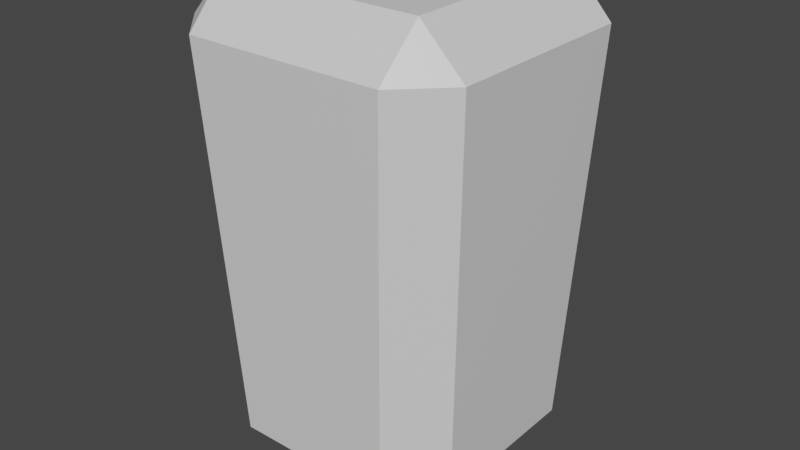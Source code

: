 # Source: enemyRedArm.blend  (saved by Blender 2.81.16; exported with 4.5.12 LTS)
import bpy
from mathutils import Matrix  # noqa: F401  (used for matrix-valued properties, if any)

bpy.ops.wm.read_factory_settings(use_empty=True)
scene = bpy.context.scene
scene.name = 'Scene'

# ---- collections
col_collection = bpy.data.collections.new('Collection'); scene.collection.children.link(col_collection)

# ---- materials (node trees are filled in below, after node groups)
mat_material = bpy.data.materials.new('Material')
mat_material.alpha_threshold = 0.0
mat_material.use_transparent_shadow = False
mat_material.line_color = (0.0, 0.0, 0.0, 1.0)

# ---- material node trees
mat_material.use_nodes = True; mat_material.node_tree.nodes.clear()
_N = mat_material.node_tree.nodes; _L = mat_material.node_tree.links
n0 = _N.new('ShaderNodeOutputMaterial'); n0.name = 'Material Output'; n0.location = (300, 300)
n1 = _N.new('ShaderNodeBsdfPrincipled'); n1.name = 'Principled BSDF'; n1.location = (10, 300)
n1.distribution = 'GGX'
n1.subsurface_method = 'BURLEY'
n1.inputs[2].default_value = 0.4
n1.inputs[3].default_value = 1.45
n1.inputs[27].default_value = (0.0, 0.0, 0.0, 1.0)
n1.inputs[28].default_value = 1.0
_L.new(n1.outputs[0], n0.inputs[0])
n0.is_active_output = True

# ---- world
world_world = bpy.data.worlds.new('World'); scene.world = world_world
world_world.use_nodes = True; world_world.node_tree.nodes.clear()
_N = world_world.node_tree.nodes; _L = world_world.node_tree.links
n0 = _N.new('ShaderNodeOutputWorld'); n0.name = 'World Output'; n0.location = (300, 300)
n1 = _N.new('ShaderNodeBackground'); n1.name = 'Background'; n1.location = (10, 300)
n1.inputs[0].default_value = (0.05088, 0.05088, 0.05088, 1.0)
_L.new(n1.outputs[0], n0.inputs[0])
n0.is_active_output = True
world_world.color = (0.05088, 0.05088, 0.05088)
world_world.use_sun_shadow = False
world_world.sun_shadow_jitter_overblur = 0.0

# ---- meshes
me_cube = bpy.data.meshes.new('Cube')
me_cube.from_pydata([(0.04329, 0.0624, 0.08467), (0.04418, 0.04418, 0.1037), (0.0624, 0.04329, 0.08467), (0.0347, 0.0347, -0.1037), (0.03555, 0.05466, -0.08467), (0.05466, 0.03555, -0.08467), (0.0624, -0.04329, 0.08467), (0.04418, -0.04418, 0.1037), (0.04329, -0.0624, 0.08467), (0.05466, -0.03555, -0.08467), (0.03555, -0.05466, -0.08467), (0.0347, -0.0347, -0.1037), (-0.04329, 0.0624, 0.08467), (-0.0624, 0.04329, 0.08467), (-0.04418, 0.04418, 0.1037), (-0.05466, 0.03555, -0.08467), (-0.03555, 0.05466, -0.08467), (-0.0347, 0.0347, -0.1037), (-0.0624, -0.04329, 0.08467), (-0.04329, -0.0624, 0.08467), (-0.04418, -0.04418, 0.1037), (-0.0347, -0.0347, -0.1037), (-0.03555, -0.05466, -0.08467), (-0.05466, -0.03555, -0.08467)], [], [(17, 3, 11, 21), (23, 18, 13, 15), (10, 8, 19, 22), (1, 14, 20, 7), (5, 2, 6, 9), (0, 1, 2), (3, 4, 5), (6, 7, 8), (9, 10, 11), (12, 13, 14), (15, 16, 17), (18, 19, 20), (21, 22, 23), (17, 21, 23, 15), (3, 17, 16, 4), (2, 5, 4, 0), (22, 19, 18, 23), (8, 10, 9, 6), (12, 16, 15, 13), (7, 20, 19, 8), (1, 7, 6, 2), (21, 11, 10, 22), (20, 14, 13, 18), (14, 1, 0, 12), (11, 3, 5, 9), (16, 12, 0, 4)])
_uv = me_cube.uv_layers.new(name='UVMap')
_uv.uv.foreach_set('vector', [0.1694, 0.5444, 0.3306, 0.5444, 0.3306, 0.7056, 0.1694, 0.7056, 0.398, 0.04323, 0.602, 0.03868, 0.602, 0.2113, 0.398, 0.2068, 0.398, 0.7932, 0.602, 0.7887, 0.602, 0.9613, 0.398, 0.9568, 0.6627, 0.5377, 0.8373, 0.5377, 0.8373, 0.7123, 0.6627, 0.7123, 0.398, 0.5432, 0.602, 0.5387, 0.602, 0.7113, 0.398, 0.7068, 0.602, 0.4613, 0.625, 0.4623, 0.601, 0.5, 0.3306, 0.5444, 0.3326, 0.5, 0.375, 0.5424, 0.602, 0.7113, 0.625, 0.7123, 0.601, 0.75, 0.398, 0.7068, 0.3969, 0.75, 0.375, 0.7056, 0.602, 0.2887, 0.601, 0.25, 0.625, 0.2877, 0.398, 0.2068, 0.3969, 0.25, 0.375, 0.2056, 0.602, 0.03868, 0.601, 0.0, 0.625, 0.03771, 0.1694, 0.7056, 0.1674, 0.75, 0.125, 0.7076, 0.1694, 0.5444, 0.1694, 0.7056, 0.125, 0.7076, 0.125, 0.5424, 0.3306, 0.5444, 0.1694, 0.5444, 0.1674, 0.5, 0.3326, 0.5, 0.602, 0.5387, 0.398, 0.5432, 0.398, 0.4568, 0.602, 0.4613, 0.398, 0.9568, 0.602, 0.9613, 0.601, 1.0, 0.3969, 1.0, 0.602, 0.7887, 0.398, 0.7932, 0.398, 0.7068, 0.602, 0.7113, 0.602, 0.2887, 0.398, 0.2932, 0.398, 0.2068, 0.602, 0.2113, 0.6627, 0.7123, 0.8373, 0.7123, 0.8355, 0.75, 0.6645, 0.75, 0.6627, 0.5377, 0.6627, 0.7123, 0.602, 0.7113, 0.602, 0.5387, 0.1694, 0.7056, 0.3306, 0.7056, 0.3326, 0.75, 0.1674, 0.75, 0.8373, 0.7123, 0.8373, 0.5377, 0.875, 0.5395, 0.875, 0.7105, 0.8373, 0.5377, 0.6627, 0.5377, 0.6645, 0.5, 0.8355, 0.5, 0.3306, 0.7056, 0.3306, 0.5444, 0.398, 0.5432, 0.398, 0.7068, 0.398, 0.2932, 0.602, 0.2887, 0.602, 0.4613, 0.398, 0.4568])
_ca = me_cube.color_attributes.new('Col', 'BYTE_COLOR', 'CORNER')
_ca.data.foreach_set('color', [0.4621, 0.03955, 0.03689, 1.0, 0.4621, 0.03955, 0.03689, 1.0, 0.4621, 0.03955, 0.03689, 1.0, 0.4621, 0.03955, 0.03689, 1.0, 0.4621, 0.03955, 0.03689, 1.0, 0.4621, 0.03955, 0.03689, 1.0, 0.4621, 0.03955, 0.03689, 1.0, 0.4621, 0.03955, 0.03689, 1.0, 0.4621, 0.03955, 0.03689, 1.0, 0.4621, 0.03955, 0.03689, 1.0, 0.4621, 0.03955, 0.03689, 1.0, 0.4621, 0.03955, 0.03689, 1.0, 0.4621, 0.03955, 0.03689, 1.0, 0.4621, 0.03955, 0.03689, 1.0, 0.4621, 0.03955, 0.03689, 1.0, 0.4621, 0.03955, 0.03689, 1.0, 0.4621, 0.03955, 0.03689, 1.0, 0.4621, 0.03955, 0.03689, 1.0, 0.4621, 0.03955, 0.03689, 1.0, 0.4621, 0.03955, 0.03689, 1.0, 0.4621, 0.03955, 0.03689, 1.0, 0.4621, 0.03955, 0.03689, 1.0, 0.4621, 0.03955, 0.03689, 1.0, 0.4621, 0.03955, 0.03689, 1.0, 0.4621, 0.03955, 0.03689, 1.0, 0.4621, 0.03955, 0.03689, 1.0, 0.4621, 0.03955, 0.03689, 1.0, 0.4621, 0.03955, 0.03689, 1.0, 0.4621, 0.03955, 0.03689, 1.0, 0.4621, 0.03955, 0.03689, 1.0, 0.4621, 0.03955, 0.03689, 1.0, 0.4621, 0.03955, 0.03689, 1.0, 0.4621, 0.03955, 0.03689, 1.0, 0.4621, 0.03955, 0.03689, 1.0, 0.4621, 0.03955, 0.03689, 1.0, 0.4621, 0.03955, 0.03689, 1.0, 0.4621, 0.03955, 0.03689, 1.0, 0.4621, 0.03955, 0.03689, 1.0, 0.4621, 0.03955, 0.03689, 1.0, 0.4621, 0.03955, 0.03689, 1.0, 0.4621, 0.03955, 0.03689, 1.0, 0.4621, 0.03955, 0.03689, 1.0, 0.4621, 0.03955, 0.03689, 1.0, 0.4621, 0.03955, 0.03689, 1.0, 0.4621, 0.03955, 0.03689, 1.0, 0.4621, 0.03955, 0.03689, 1.0, 0.4621, 0.03955, 0.03689, 1.0, 0.4621, 0.03955, 0.03689, 1.0, 0.4621, 0.03955, 0.03689, 1.0, 0.4621, 0.03955, 0.03689, 1.0, 0.4621, 0.03955, 0.03689, 1.0, 0.4621, 0.03955, 0.03689, 1.0, 0.4621, 0.03955, 0.03689, 1.0, 0.4621, 0.03955, 0.03689, 1.0, 0.4621, 0.03955, 0.03689, 1.0, 0.4621, 0.03955, 0.03689, 1.0, 0.4621, 0.03955, 0.03689, 1.0, 0.4621, 0.03955, 0.03689, 1.0, 0.4621, 0.03955, 0.03689, 1.0, 0.4621, 0.03955, 0.03689, 1.0, 0.4621, 0.03955, 0.03689, 1.0, 0.4621, 0.03955, 0.03689, 1.0, 0.4621, 0.03955, 0.03689, 1.0, 0.4621, 0.03955, 0.03689, 1.0, 0.4621, 0.03955, 0.03689, 1.0, 0.4621, 0.03955, 0.03689, 1.0, 0.4621, 0.03955, 0.03689, 1.0, 0.4621, 0.03955, 0.03689, 1.0, 0.4621, 0.03955, 0.03689, 1.0, 0.4621, 0.03955, 0.03689, 1.0, 0.4621, 0.03955, 0.03689, 1.0, 0.4621, 0.03955, 0.03689, 1.0, 0.4621, 0.03955, 0.03689, 1.0, 0.4621, 0.03955, 0.03689, 1.0, 0.4621, 0.03955, 0.03689, 1.0, 0.4621, 0.03955, 0.03689, 1.0, 0.4621, 0.03955, 0.03689, 1.0, 0.4621, 0.03955, 0.03689, 1.0, 0.4621, 0.03955, 0.03689, 1.0, 0.4621, 0.03955, 0.03689, 1.0, 0.4621, 0.03955, 0.03689, 1.0, 0.4621, 0.03955, 0.03689, 1.0, 0.4621, 0.03955, 0.03689, 1.0, 0.4621, 0.03955, 0.03689, 1.0, 0.4621, 0.03955, 0.03689, 1.0, 0.4621, 0.03955, 0.03689, 1.0, 0.4621, 0.03955, 0.03689, 1.0, 0.4621, 0.03955, 0.03689, 1.0, 0.4621, 0.03955, 0.03689, 1.0, 0.4621, 0.03955, 0.03689, 1.0, 0.4621, 0.03955, 0.03689, 1.0, 0.4621, 0.03955, 0.03689, 1.0, 0.4621, 0.03955, 0.03689, 1.0, 0.4621, 0.03955, 0.03689, 1.0, 0.4621, 0.03955, 0.03689, 1.0, 0.4621, 0.03955, 0.03689, 1.0])
me_cube.materials.append(mat_material)
me_cube.use_remesh_preserve_volume = False
me_cube.use_remesh_preserve_attributes = False
me_cube.use_mirror_vertex_groups = False
me_cube.update()

# ---- objects
ob_cube = bpy.data.objects.new('Cube', me_cube)

# ---- transforms, parenting, visibility, modifiers, constraints
ob_cube.location = (0.0, 0.0, 0.0)
ob_cube.lock_rotations_4d = False
ob_cube.empty_display_type = 'ARROWS'
ob_cube.lineart.crease_threshold = 0.0

# ---- collection membership
col_collection.objects.link(ob_cube)

# ---- scene / render settings (as saved in the file)
scene.frame_start = 1; scene.frame_end = 250; scene.frame_set(1)
scene.render.engine = 'BLENDER_EEVEE_NEXT'
scene.cycles.use_denoising = False
scene.cycles.samples = 128
scene.cycles.sampling_pattern = 'TABULATED_SOBOL'
scene.cycles.use_adaptive_sampling = False
scene.cycles.use_light_tree = False
scene.view_settings.view_transform = 'Filmic'
bpy.context.view_layer.update()

# ---- added for rendering (the .blend has no active camera and no usable light): camera, sun
cam_auto = bpy.data.cameras.new('AutoCamera')
cam_auto.lens = 50.0
cam_auto.sensor_width = 36.0
cam_auto.clip_end = 1000.0
ob_auto_camera = bpy.data.objects.new('AutoCamera', cam_auto)
scene.collection.objects.link(ob_auto_camera)
ob_auto_camera.location = (0.252026, -0.302432, 0.201621)
ob_auto_camera.rotation_euler = (1.09748, -7.21219e-08, 0.694738)
scene.camera = ob_auto_camera
light_auto_sun = bpy.data.lights.new('AutoSun', 'SUN')
light_auto_sun.energy = 3.0
light_auto_sun.angle = 0.0523599
ob_auto_sun = bpy.data.objects.new('AutoSun', light_auto_sun)
scene.collection.objects.link(ob_auto_sun)
ob_auto_sun.rotation_euler = (0.872665, 0.174533, 0.523599)
bpy.context.view_layer.update()
